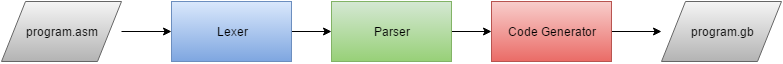

The diagram above was exported from draw.io. Its source (the exported page's mxGraphModel, read from the mxfile embedded in the PNG):
<mxGraphModel dx="1195" dy="650" grid="1" gridSize="10" guides="1" tooltips="1" connect="1" arrows="1" fold="1" page="1" pageScale="1" pageWidth="850" pageHeight="1100" background="#ffffff" math="0" shadow="0">
  <root>
    <mxCell id="0" />
    <mxCell id="1" parent="0" />
    <mxCell id="23dc1c8c187bc7a2-9" style="edgeStyle=none;rounded=0;html=1;exitX=1;exitY=0.5;entryX=0;entryY=0.5;jettySize=auto;orthogonalLoop=1;" edge="1" parent="1" source="23dc1c8c187bc7a2-1" target="23dc1c8c187bc7a2-2">
      <mxGeometry relative="1" as="geometry" />
    </mxCell>
    <mxCell id="23dc1c8c187bc7a2-1" value="Lexer" style="whiteSpace=wrap;html=1;plain-blue" vertex="1" parent="1">
      <mxGeometry x="210" y="140" width="120" height="60" as="geometry" />
    </mxCell>
    <mxCell id="23dc1c8c187bc7a2-10" style="edgeStyle=none;rounded=0;html=1;exitX=1;exitY=0.5;entryX=0;entryY=0.5;jettySize=auto;orthogonalLoop=1;" edge="1" parent="1" source="23dc1c8c187bc7a2-2" target="23dc1c8c187bc7a2-3">
      <mxGeometry relative="1" as="geometry" />
    </mxCell>
    <mxCell id="23dc1c8c187bc7a2-2" value="Parser" style="whiteSpace=wrap;html=1;plain-green" vertex="1" parent="1">
      <mxGeometry x="370" y="140" width="120" height="60" as="geometry" />
    </mxCell>
    <mxCell id="23dc1c8c187bc7a2-11" style="edgeStyle=none;rounded=0;html=1;exitX=1;exitY=0.5;jettySize=auto;orthogonalLoop=1;entryX=0;entryY=0.5;" edge="1" parent="1" source="23dc1c8c187bc7a2-3" target="23dc1c8c187bc7a2-7">
      <mxGeometry relative="1" as="geometry">
        <mxPoint x="690" y="171" as="targetPoint" />
      </mxGeometry>
    </mxCell>
    <mxCell id="23dc1c8c187bc7a2-3" value="Code Generator" style="whiteSpace=wrap;html=1;plain-red" vertex="1" parent="1">
      <mxGeometry x="530" y="140" width="120" height="60" as="geometry" />
    </mxCell>
    <mxCell id="23dc1c8c187bc7a2-8" style="edgeStyle=none;rounded=0;html=1;exitX=1;exitY=0.5;entryX=0;entryY=0.5;jettySize=auto;orthogonalLoop=1;" edge="1" parent="1" source="23dc1c8c187bc7a2-4" target="23dc1c8c187bc7a2-1">
      <mxGeometry relative="1" as="geometry" />
    </mxCell>
    <mxCell id="23dc1c8c187bc7a2-4" value="program.asm" style="shape=parallelogram;whiteSpace=wrap;html=1;plain-gray" vertex="1" parent="1">
      <mxGeometry x="40" y="140" width="120" height="60" as="geometry" />
    </mxCell>
    <mxCell id="23dc1c8c187bc7a2-7" value="program.gb" style="shape=parallelogram;whiteSpace=wrap;html=1;plain-gray" vertex="1" parent="1">
      <mxGeometry x="700" y="140" width="120" height="60" as="geometry" />
    </mxCell>
  </root>
</mxGraphModel>